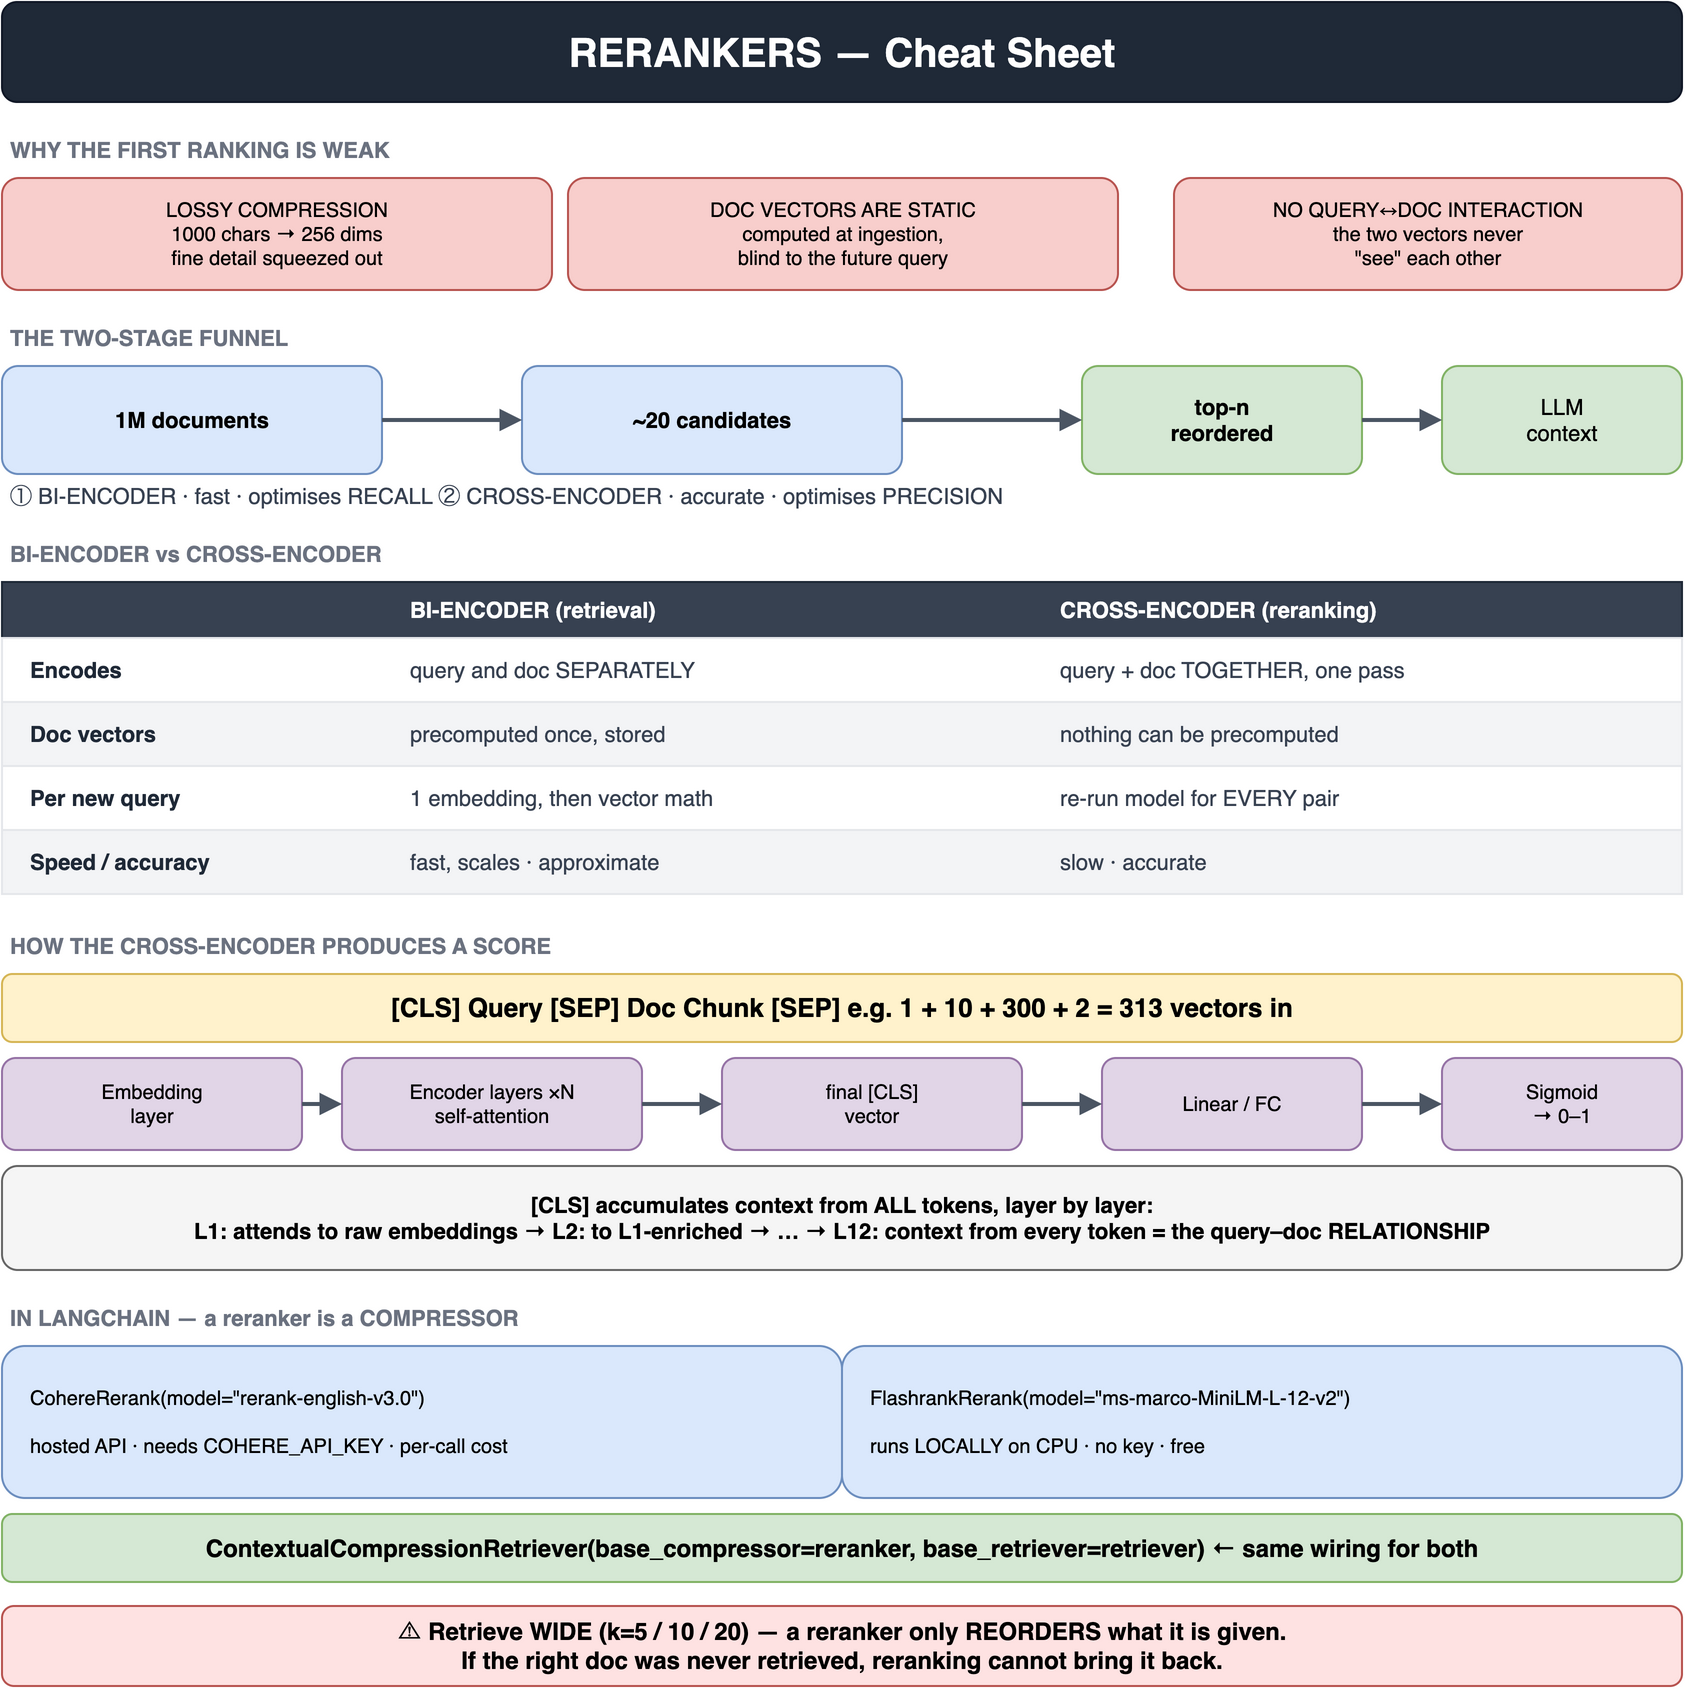

The diagram above was exported from draw.io. Its source (the exported page's mxGraphModel, read from the mxfile embedded in the PNG):
<mxGraphModel dx="800" dy="600" grid="1" gridSize="10" guides="1" tooltips="1" connect="1" arrows="1" fold="1" page="1" pageScale="1" pageWidth="880" pageHeight="886" math="0" shadow="0">
  <root>
    <mxCell id="0" />
    <mxCell id="1" parent="0" />
    <mxCell id="3" value="RERANKERS — Cheat Sheet" style="rounded=1;whiteSpace=wrap;html=1;fillColor=#1f2937;strokeColor=#111827;fontColor=#ffffff;fontSize=20;align=center;verticalAlign=middle;fontStyle=1;" vertex="1" parent="1">
      <mxGeometry x="20" y="20" width="840" height="50" as="geometry" />
    </mxCell>
    <mxCell id="4" value="WHY THE FIRST RANKING IS WEAK" style="text;html=1;align=left;verticalAlign=middle;fontColor=#6b7280;fontSize=11;fontStyle=1;spacing=4;" vertex="1" parent="1">
      <mxGeometry x="20" y="84" width="840" height="20" as="geometry" />
    </mxCell>
    <mxCell id="5" value="LOSSY COMPRESSION&#10;1000 chars → 256 dims&#10;fine detail squeezed out" style="rounded=1;whiteSpace=wrap;html=1;fillColor=#f8cecc;strokeColor=#b85450;fontColor=#000000;fontSize=10;align=center;verticalAlign=middle;" vertex="1" parent="1">
      <mxGeometry x="20" y="108" width="275" height="56" as="geometry" />
    </mxCell>
    <mxCell id="6" value="DOC VECTORS ARE STATIC&#10;computed at ingestion,&#10;blind to the future query" style="rounded=1;whiteSpace=wrap;html=1;fillColor=#f8cecc;strokeColor=#b85450;fontColor=#000000;fontSize=10;align=center;verticalAlign=middle;" vertex="1" parent="1">
      <mxGeometry x="303" y="108" width="275" height="56" as="geometry" />
    </mxCell>
    <mxCell id="7" value="NO QUERY↔DOC INTERACTION&#10;the two vectors never&#10;&quot;see&quot; each other" style="rounded=1;whiteSpace=wrap;html=1;fillColor=#f8cecc;strokeColor=#b85450;fontColor=#000000;fontSize=10;align=center;verticalAlign=middle;" vertex="1" parent="1">
      <mxGeometry x="606" y="108" width="254" height="56" as="geometry" />
    </mxCell>
    <mxCell id="8" value="THE TWO-STAGE FUNNEL" style="text;html=1;align=left;verticalAlign=middle;fontColor=#6b7280;fontSize=11;fontStyle=1;spacing=4;" vertex="1" parent="1">
      <mxGeometry x="20" y="178" width="840" height="20" as="geometry" />
    </mxCell>
    <mxCell id="9" value="1M documents" style="rounded=1;whiteSpace=wrap;html=1;fillColor=#dae8fc;strokeColor=#6c8ebf;fontColor=#000000;fontSize=11;align=center;verticalAlign=middle;fontStyle=1;" vertex="1" parent="1">
      <mxGeometry x="20" y="202" width="190" height="54" as="geometry" />
    </mxCell>
    <mxCell id="10" value="~20 candidates" style="rounded=1;whiteSpace=wrap;html=1;fillColor=#dae8fc;strokeColor=#6c8ebf;fontColor=#000000;fontSize=11;align=center;verticalAlign=middle;fontStyle=1;" vertex="1" parent="1">
      <mxGeometry x="280" y="202" width="190" height="54" as="geometry" />
    </mxCell>
    <mxCell id="11" value="top-n&#10;reordered" style="rounded=1;whiteSpace=wrap;html=1;fillColor=#d5e8d4;strokeColor=#82b366;fontColor=#000000;fontSize=11;align=center;verticalAlign=middle;fontStyle=1;" vertex="1" parent="1">
      <mxGeometry x="560" y="202" width="140" height="54" as="geometry" />
    </mxCell>
    <mxCell id="12" value="LLM&#10;context" style="rounded=1;whiteSpace=wrap;html=1;fillColor=#d5e8d4;strokeColor=#82b366;fontColor=#000000;fontSize=11;align=center;verticalAlign=middle;" vertex="1" parent="1">
      <mxGeometry x="740" y="202" width="120" height="54" as="geometry" />
    </mxCell>
    <mxCell id="13" value="" style="endArrow=block;html=1;rounded=0;exitX=1;exitY=0.5;exitDx=0;exitDy=0;entryX=0;entryY=0.5;entryDx=0;entryDy=0;strokeColor=#4b5563;strokeWidth=2;fontSize=10;" edge="1" parent="1" source="9" target="10">
      <mxGeometry relative="1" as="geometry" />
    </mxCell>
    <mxCell id="14" value="" style="endArrow=block;html=1;rounded=0;exitX=1;exitY=0.5;exitDx=0;exitDy=0;entryX=0;entryY=0.5;entryDx=0;entryDy=0;strokeColor=#4b5563;strokeWidth=2;fontSize=10;" edge="1" parent="1" source="10" target="11">
      <mxGeometry relative="1" as="geometry" />
    </mxCell>
    <mxCell id="15" value="" style="endArrow=block;html=1;rounded=0;exitX=1;exitY=0.5;exitDx=0;exitDy=0;entryX=0;entryY=0.5;entryDx=0;entryDy=0;strokeColor=#4b5563;strokeWidth=2;fontSize=10;" edge="1" parent="1" source="11" target="12">
      <mxGeometry relative="1" as="geometry" />
    </mxCell>
    <mxCell id="16" value="①  BI-ENCODER · fast · optimises RECALL                    ②  CROSS-ENCODER · accurate · optimises PRECISION" style="text;html=1;align=left;verticalAlign=middle;fontColor=#374151;fontSize=11;spacing=4;" vertex="1" parent="1">
      <mxGeometry x="20" y="258" width="840" height="18" as="geometry" />
    </mxCell>
    <mxCell id="17" value="BI-ENCODER vs CROSS-ENCODER" style="text;html=1;align=left;verticalAlign=middle;fontColor=#6b7280;fontSize=11;fontStyle=1;spacing=4;" vertex="1" parent="1">
      <mxGeometry x="20" y="286" width="840" height="20" as="geometry" />
    </mxCell>
    <mxCell id="18" value="" style="rounded=0;whiteSpace=wrap;html=1;fillColor=#374151;strokeColor=#1f2937;fontColor=#000000;fontSize=12;align=center;verticalAlign=middle;" vertex="1" parent="1">
      <mxGeometry x="20" y="310" width="840" height="28" as="geometry" />
    </mxCell>
    <mxCell id="19" value="" style="text;html=1;align=left;verticalAlign=middle;fontColor=#ffffff;fontSize=11;fontStyle=1;spacing=4;" vertex="1" parent="1">
      <mxGeometry x="30" y="310" width="180" height="28" as="geometry" />
    </mxCell>
    <mxCell id="20" value="BI-ENCODER  (retrieval)" style="text;html=1;align=left;verticalAlign=middle;fontColor=#ffffff;fontSize=11;fontStyle=1;spacing=4;" vertex="1" parent="1">
      <mxGeometry x="220" y="310" width="315" height="28" as="geometry" />
    </mxCell>
    <mxCell id="21" value="CROSS-ENCODER  (reranking)" style="text;html=1;align=left;verticalAlign=middle;fontColor=#ffffff;fontSize=11;fontStyle=1;spacing=4;" vertex="1" parent="1">
      <mxGeometry x="545" y="310" width="315" height="28" as="geometry" />
    </mxCell>
    <mxCell id="22" value="" style="rounded=0;whiteSpace=wrap;html=1;fillColor=#ffffff;strokeColor=#e5e7eb;fontColor=#000000;fontSize=12;align=center;verticalAlign=middle;" vertex="1" parent="1">
      <mxGeometry x="20" y="338" width="840" height="32" as="geometry" />
    </mxCell>
    <mxCell id="23" value="Encodes" style="text;html=1;align=left;verticalAlign=middle;fontColor=#1f2937;fontSize=11;fontStyle=1;spacing=4;" vertex="1" parent="1">
      <mxGeometry x="30" y="338" width="180" height="32" as="geometry" />
    </mxCell>
    <mxCell id="24" value="query and doc SEPARATELY" style="text;html=1;align=left;verticalAlign=middle;fontColor=#374151;fontSize=11;spacing=4;" vertex="1" parent="1">
      <mxGeometry x="220" y="338" width="315" height="32" as="geometry" />
    </mxCell>
    <mxCell id="25" value="query + doc TOGETHER, one pass" style="text;html=1;align=left;verticalAlign=middle;fontColor=#374151;fontSize=11;spacing=4;" vertex="1" parent="1">
      <mxGeometry x="545" y="338" width="315" height="32" as="geometry" />
    </mxCell>
    <mxCell id="26" value="" style="rounded=0;whiteSpace=wrap;html=1;fillColor=#f3f4f6;strokeColor=#e5e7eb;fontColor=#000000;fontSize=12;align=center;verticalAlign=middle;" vertex="1" parent="1">
      <mxGeometry x="20" y="370" width="840" height="32" as="geometry" />
    </mxCell>
    <mxCell id="27" value="Doc vectors" style="text;html=1;align=left;verticalAlign=middle;fontColor=#1f2937;fontSize=11;fontStyle=1;spacing=4;" vertex="1" parent="1">
      <mxGeometry x="30" y="370" width="180" height="32" as="geometry" />
    </mxCell>
    <mxCell id="28" value="precomputed once, stored" style="text;html=1;align=left;verticalAlign=middle;fontColor=#374151;fontSize=11;spacing=4;" vertex="1" parent="1">
      <mxGeometry x="220" y="370" width="315" height="32" as="geometry" />
    </mxCell>
    <mxCell id="29" value="nothing can be precomputed" style="text;html=1;align=left;verticalAlign=middle;fontColor=#374151;fontSize=11;spacing=4;" vertex="1" parent="1">
      <mxGeometry x="545" y="370" width="315" height="32" as="geometry" />
    </mxCell>
    <mxCell id="30" value="" style="rounded=0;whiteSpace=wrap;html=1;fillColor=#ffffff;strokeColor=#e5e7eb;fontColor=#000000;fontSize=12;align=center;verticalAlign=middle;" vertex="1" parent="1">
      <mxGeometry x="20" y="402" width="840" height="32" as="geometry" />
    </mxCell>
    <mxCell id="31" value="Per new query" style="text;html=1;align=left;verticalAlign=middle;fontColor=#1f2937;fontSize=11;fontStyle=1;spacing=4;" vertex="1" parent="1">
      <mxGeometry x="30" y="402" width="180" height="32" as="geometry" />
    </mxCell>
    <mxCell id="32" value="1 embedding, then vector math" style="text;html=1;align=left;verticalAlign=middle;fontColor=#374151;fontSize=11;spacing=4;" vertex="1" parent="1">
      <mxGeometry x="220" y="402" width="315" height="32" as="geometry" />
    </mxCell>
    <mxCell id="33" value="re-run model for EVERY pair" style="text;html=1;align=left;verticalAlign=middle;fontColor=#374151;fontSize=11;spacing=4;" vertex="1" parent="1">
      <mxGeometry x="545" y="402" width="315" height="32" as="geometry" />
    </mxCell>
    <mxCell id="34" value="" style="rounded=0;whiteSpace=wrap;html=1;fillColor=#f3f4f6;strokeColor=#e5e7eb;fontColor=#000000;fontSize=12;align=center;verticalAlign=middle;" vertex="1" parent="1">
      <mxGeometry x="20" y="434" width="840" height="32" as="geometry" />
    </mxCell>
    <mxCell id="35" value="Speed / accuracy" style="text;html=1;align=left;verticalAlign=middle;fontColor=#1f2937;fontSize=11;fontStyle=1;spacing=4;" vertex="1" parent="1">
      <mxGeometry x="30" y="434" width="180" height="32" as="geometry" />
    </mxCell>
    <mxCell id="36" value="fast, scales · approximate" style="text;html=1;align=left;verticalAlign=middle;fontColor=#374151;fontSize=11;spacing=4;" vertex="1" parent="1">
      <mxGeometry x="220" y="434" width="315" height="32" as="geometry" />
    </mxCell>
    <mxCell id="37" value="slow · accurate" style="text;html=1;align=left;verticalAlign=middle;fontColor=#374151;fontSize=11;spacing=4;" vertex="1" parent="1">
      <mxGeometry x="545" y="434" width="315" height="32" as="geometry" />
    </mxCell>
    <mxCell id="38" value="HOW THE CROSS-ENCODER PRODUCES A SCORE" style="text;html=1;align=left;verticalAlign=middle;fontColor=#6b7280;fontSize=11;fontStyle=1;spacing=4;" vertex="1" parent="1">
      <mxGeometry x="20" y="482" width="840" height="20" as="geometry" />
    </mxCell>
    <mxCell id="39" value="[CLS]  Query  [SEP]  Doc Chunk  [SEP]          e.g. 1 + 10 + 300 + 2  =  313 vectors in" style="rounded=1;whiteSpace=wrap;html=1;fillColor=#fff2cc;strokeColor=#d6b656;fontColor=#000000;fontSize=13;align=center;verticalAlign=middle;fontStyle=1;" vertex="1" parent="1">
      <mxGeometry x="20" y="506" width="840" height="34" as="geometry" />
    </mxCell>
    <mxCell id="40" value="Embedding&#10;layer" style="rounded=1;whiteSpace=wrap;html=1;fillColor=#e1d5e7;strokeColor=#9673a6;fontColor=#000000;fontSize=10;align=center;verticalAlign=middle;" vertex="1" parent="1">
      <mxGeometry x="20" y="548" width="150" height="46" as="geometry" />
    </mxCell>
    <mxCell id="41" value="Encoder layers ×N&#10;self-attention" style="rounded=1;whiteSpace=wrap;html=1;fillColor=#e1d5e7;strokeColor=#9673a6;fontColor=#000000;fontSize=10;align=center;verticalAlign=middle;" vertex="1" parent="1">
      <mxGeometry x="190" y="548" width="150" height="46" as="geometry" />
    </mxCell>
    <mxCell id="42" value="final [CLS]&#10;vector" style="rounded=1;whiteSpace=wrap;html=1;fillColor=#e1d5e7;strokeColor=#9673a6;fontColor=#000000;fontSize=10;align=center;verticalAlign=middle;" vertex="1" parent="1">
      <mxGeometry x="380" y="548" width="150" height="46" as="geometry" />
    </mxCell>
    <mxCell id="43" value="Linear / FC" style="rounded=1;whiteSpace=wrap;html=1;fillColor=#e1d5e7;strokeColor=#9673a6;fontColor=#000000;fontSize=10;align=center;verticalAlign=middle;" vertex="1" parent="1">
      <mxGeometry x="570" y="548" width="130" height="46" as="geometry" />
    </mxCell>
    <mxCell id="44" value="Sigmoid&#10;→ 0–1" style="rounded=1;whiteSpace=wrap;html=1;fillColor=#e1d5e7;strokeColor=#9673a6;fontColor=#000000;fontSize=10;align=center;verticalAlign=middle;" vertex="1" parent="1">
      <mxGeometry x="740" y="548" width="120" height="46" as="geometry" />
    </mxCell>
    <mxCell id="45" value="" style="endArrow=block;html=1;rounded=0;exitX=1;exitY=0.5;exitDx=0;exitDy=0;entryX=0;entryY=0.5;entryDx=0;entryDy=0;strokeColor=#4b5563;strokeWidth=2;fontSize=10;" edge="1" parent="1" source="40" target="41">
      <mxGeometry relative="1" as="geometry" />
    </mxCell>
    <mxCell id="46" value="" style="endArrow=block;html=1;rounded=0;exitX=1;exitY=0.5;exitDx=0;exitDy=0;entryX=0;entryY=0.5;entryDx=0;entryDy=0;strokeColor=#4b5563;strokeWidth=2;fontSize=10;" edge="1" parent="1" source="41" target="42">
      <mxGeometry relative="1" as="geometry" />
    </mxCell>
    <mxCell id="47" value="" style="endArrow=block;html=1;rounded=0;exitX=1;exitY=0.5;exitDx=0;exitDy=0;entryX=0;entryY=0.5;entryDx=0;entryDy=0;strokeColor=#4b5563;strokeWidth=2;fontSize=10;" edge="1" parent="1" source="42" target="43">
      <mxGeometry relative="1" as="geometry" />
    </mxCell>
    <mxCell id="48" value="" style="endArrow=block;html=1;rounded=0;exitX=1;exitY=0.5;exitDx=0;exitDy=0;entryX=0;entryY=0.5;entryDx=0;entryDy=0;strokeColor=#4b5563;strokeWidth=2;fontSize=10;" edge="1" parent="1" source="43" target="44">
      <mxGeometry relative="1" as="geometry" />
    </mxCell>
    <mxCell id="49" value="[CLS] accumulates context from ALL tokens, layer by layer:&#10;L1: attends to raw embeddings  →  L2: to L1-enriched  →  …  →  L12: context from every token  =  the query–doc RELATIONSHIP" style="rounded=1;whiteSpace=wrap;html=1;fillColor=#f5f5f5;strokeColor=#666666;fontColor=#000000;fontSize=11;align=center;verticalAlign=middle;fontStyle=1;" vertex="1" parent="1">
      <mxGeometry x="20" y="602" width="840" height="52" as="geometry" />
    </mxCell>
    <mxCell id="50" value="IN LANGCHAIN — a reranker is a COMPRESSOR" style="text;html=1;align=left;verticalAlign=middle;fontColor=#6b7280;fontSize=11;fontStyle=1;spacing=4;" vertex="1" parent="1">
      <mxGeometry x="20" y="668" width="840" height="20" as="geometry" />
    </mxCell>
    <mxCell id="51" value="CohereRerank(model=&quot;rerank-english-v3.0&quot;)&#10;&#10;hosted API · needs COHERE_API_KEY · per-call cost" style="rounded=1;whiteSpace=wrap;html=1;fillColor=#dae8fc;strokeColor=#6c8ebf;fontColor=#000000;fontSize=10;align=left;verticalAlign=middle;spacingLeft=12;" vertex="1" parent="1">
      <mxGeometry x="20" y="692" width="420" height="76" as="geometry" />
    </mxCell>
    <mxCell id="52" value="FlashrankRerank(model=&quot;ms-marco-MiniLM-L-12-v2&quot;)&#10;&#10;runs LOCALLY on CPU · no key · free" style="rounded=1;whiteSpace=wrap;html=1;fillColor=#dae8fc;strokeColor=#6c8ebf;fontColor=#000000;fontSize=10;align=left;verticalAlign=middle;spacingLeft=12;" vertex="1" parent="1">
      <mxGeometry x="440" y="692" width="420" height="76" as="geometry" />
    </mxCell>
    <mxCell id="53" value="ContextualCompressionRetriever(base_compressor=reranker, base_retriever=retriever)   ←  same wiring for both" style="rounded=1;whiteSpace=wrap;html=1;fillColor=#d5e8d4;strokeColor=#82b366;fontColor=#000000;fontSize=12;align=center;verticalAlign=middle;fontStyle=1;" vertex="1" parent="1">
      <mxGeometry x="20" y="776" width="840" height="34" as="geometry" />
    </mxCell>
    <mxCell id="54" value="⚠  Retrieve WIDE (k=5 / 10 / 20) — a reranker only REORDERS what it is given.&#10;If the right doc was never retrieved, reranking cannot bring it back." style="rounded=1;whiteSpace=wrap;html=1;fillColor=#fee2e2;strokeColor=#b85450;fontColor=#000000;fontSize=12;align=center;verticalAlign=middle;fontStyle=1;" vertex="1" parent="1">
      <mxGeometry x="20" y="822" width="840" height="40" as="geometry" />
    </mxCell>
  </root>
</mxGraphModel>